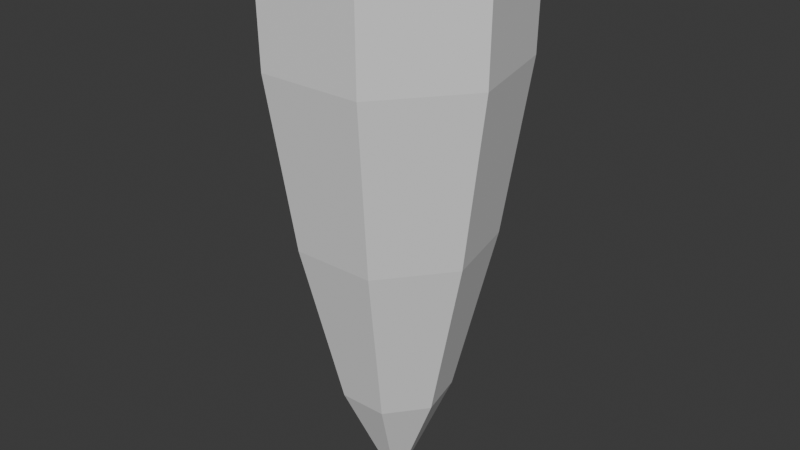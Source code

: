 # Source: ExhaustPlume.blend  (saved by Blender 5.0.118; exported with 4.5.12 LTS)
import bpy
from mathutils import Matrix  # noqa: F401  (used for matrix-valued properties, if any)

bpy.ops.wm.read_factory_settings(use_empty=True)
scene = bpy.context.scene
scene.name = 'Scene'

# ---- collections
col_collection = bpy.data.collections.new('Collection'); scene.collection.children.link(col_collection)

# ---- world
world_world = bpy.data.worlds.new('World'); scene.world = world_world
world_world.use_nodes = True; world_world.node_tree.nodes.clear()
_N = world_world.node_tree.nodes; _L = world_world.node_tree.links
n0 = _N.new('ShaderNodeOutputWorld'); n0.name = 'World Output'; n0.location = (200, 100)
n1 = _N.new('ShaderNodeBackground'); n1.name = 'Background'; n1.location = (-200, 100)
n1.inputs[0].default_value = (0.05088, 0.05088, 0.05088, 1.0)
_L.new(n1.outputs[0], n0.inputs[0])
n0.is_active_output = True
world_world.color = (0.05088, 0.05088, 0.05088)
world_world.sun_shadow_jitter_overblur = 0.0

# ---- meshes
me_cylinder = bpy.data.meshes.new('Cylinder')
me_cylinder.from_pydata([(-8.373e-09, 0.01662, -2.219), (0.0, 1.0, 0.0), (0.01299, 0.01036, -2.219), (0.7818, 0.6235, 0.0), (0.0162, -0.003698, -2.219), (0.9749, -0.2225, 0.0), (0.007211, -0.01497, -2.219), (0.4339, -0.901, 0.0), (-0.007211, -0.01497, -2.219), (-0.4339, -0.901, 0.0), (-0.0162, -0.003698, -2.219), (-0.9749, -0.2225, 0.0), (-0.01299, 0.01036, -2.219), (-0.7818, 0.6235, 0.0), (-7.233e-09, 0.1506, -2.156), (-4.645e-09, 0.4545, -1.815), (-1.86e-09, 0.7816, -1.124), (-1.276e-10, 0.985, -0.424), (0.7701, 0.6141, -0.424), (0.6111, 0.4873, -1.125), (0.3554, 0.2834, -1.816), (0.1177, 0.09388, -2.157), (0.9603, -0.2192, -0.424), (0.762, -0.1739, -1.125), (0.4431, -0.1011, -1.816), (0.1468, -0.0335, -2.157), (0.4274, -0.8875, -0.424), (0.3391, -0.7042, -1.125), (0.1972, -0.4095, -1.816), (0.06533, -0.1357, -2.157), (-0.4274, -0.8875, -0.424), (-0.3391, -0.7042, -1.125), (-0.1972, -0.4095, -1.816), (-0.06533, -0.1357, -2.157), (-0.9603, -0.2192, -0.424), (-0.762, -0.1739, -1.125), (-0.4431, -0.1011, -1.816), (-0.1468, -0.0335, -2.157), (-0.7701, 0.6141, -0.424), (-0.6111, 0.4873, -1.125), (-0.3554, 0.2834, -1.816), (-0.1177, 0.09388, -2.157)], [], [(17, 1, 3, 18), (18, 3, 5, 22), (22, 5, 7, 26), (26, 7, 9, 30), (30, 9, 11, 34), (3, 1, 13, 11, 9, 7, 5), (34, 11, 13, 38), (38, 13, 1, 17), (0, 2, 4, 6, 8, 10, 12), (12, 41, 14, 0), (41, 40, 15, 14), (40, 39, 16, 15), (39, 38, 17, 16), (10, 37, 41, 12), (37, 36, 40, 41), (36, 35, 39, 40), (35, 34, 38, 39), (8, 33, 37, 10), (33, 32, 36, 37), (32, 31, 35, 36), (31, 30, 34, 35), (6, 29, 33, 8), (29, 28, 32, 33), (28, 27, 31, 32), (27, 26, 30, 31), (4, 25, 29, 6), (25, 24, 28, 29), (24, 23, 27, 28), (23, 22, 26, 27), (2, 21, 25, 4), (21, 20, 24, 25), (20, 19, 23, 24), (19, 18, 22, 23), (0, 14, 21, 2), (14, 15, 20, 21), (15, 16, 19, 20), (16, 17, 18, 19)])
_uv = me_cylinder.uv_layers.new(name='UVMap')
_uv.uv.foreach_set('vector', [1.0, 0.9, 1.0, 1.0, 0.8571, 1.0, 0.8571, 0.9, 0.8571, 0.9, 0.8571, 1.0, 0.7143, 1.0, 0.7143, 0.9, 0.7143, 0.9, 0.7143, 1.0, 0.5714, 1.0, 0.5714, 0.9, 0.5714, 0.9, 0.5714, 1.0, 0.4286, 1.0, 0.4286, 0.9, 0.4286, 0.9, 0.4286, 1.0, 0.2857, 1.0, 0.2857, 0.9, 0.4376, 0.3996, 0.25, 0.49, 0.06236, 0.3996, 0.01602, 0.1966, 0.1459, 0.03377, 0.3541, 0.03377, 0.484, 0.1966, 0.2857, 0.9, 0.2857, 1.0, 0.1429, 1.0, 0.1429, 0.9, 0.1429, 0.9, 0.1429, 1.0, 2.98e-08, 1.0, 2.98e-08, 0.9, 0.75, 0.49, 0.9376, 0.3996, 0.984, 0.1966, 0.8541, 0.03377, 0.6459, 0.03377, 0.516, 0.1966, 0.5624, 0.3996, 0.1429, 0.5, 0.1429, 0.6, 2.98e-08, 0.6, 2.98e-08, 0.5, 0.1429, 0.6, 0.1429, 0.7, 2.98e-08, 0.7, 2.98e-08, 0.6, 0.1429, 0.7, 0.1429, 0.8, 2.98e-08, 0.8, 2.98e-08, 0.7, 0.1429, 0.8, 0.1429, 0.9, 2.98e-08, 0.9, 2.98e-08, 0.8, 0.2857, 0.5, 0.2857, 0.6, 0.1429, 0.6, 0.1429, 0.5, 0.2857, 0.6, 0.2857, 0.7, 0.1429, 0.7, 0.1429, 0.6, 0.2857, 0.7, 0.2857, 0.8, 0.1429, 0.8, 0.1429, 0.7, 0.2857, 0.8, 0.2857, 0.9, 0.1429, 0.9, 0.1429, 0.8, 0.4286, 0.5, 0.4286, 0.6, 0.2857, 0.6, 0.2857, 0.5, 0.4286, 0.6, 0.4286, 0.7, 0.2857, 0.7, 0.2857, 0.6, 0.4286, 0.7, 0.4286, 0.8, 0.2857, 0.8, 0.2857, 0.7, 0.4286, 0.8, 0.4286, 0.9, 0.2857, 0.9, 0.2857, 0.8, 0.5714, 0.5, 0.5714, 0.6, 0.4286, 0.6, 0.4286, 0.5, 0.5714, 0.6, 0.5714, 0.7, 0.4286, 0.7, 0.4286, 0.6, 0.5714, 0.7, 0.5714, 0.8, 0.4286, 0.8, 0.4286, 0.7, 0.5714, 0.8, 0.5714, 0.9, 0.4286, 0.9, 0.4286, 0.8, 0.7143, 0.5, 0.7143, 0.6, 0.5714, 0.6, 0.5714, 0.5, 0.7143, 0.6, 0.7143, 0.7, 0.5714, 0.7, 0.5714, 0.6, 0.7143, 0.7, 0.7143, 0.8, 0.5714, 0.8, 0.5714, 0.7, 0.7143, 0.8, 0.7143, 0.9, 0.5714, 0.9, 0.5714, 0.8, 0.8571, 0.5, 0.8571, 0.6, 0.7143, 0.6, 0.7143, 0.5, 0.8571, 0.6, 0.8571, 0.7, 0.7143, 0.7, 0.7143, 0.6, 0.8571, 0.7, 0.8571, 0.8, 0.7143, 0.8, 0.7143, 0.7, 0.8571, 0.8, 0.8571, 0.9, 0.7143, 0.9, 0.7143, 0.8, 1.0, 0.5, 1.0, 0.6, 0.8571, 0.6, 0.8571, 0.5, 1.0, 0.6, 1.0, 0.7, 0.8571, 0.7, 0.8571, 0.6, 1.0, 0.7, 1.0, 0.8, 0.8571, 0.8, 0.8571, 0.7, 1.0, 0.8, 1.0, 0.9, 0.8571, 0.9, 0.8571, 0.8])
me_cylinder.update()

# ---- objects
ob_cylinder = bpy.data.objects.new('Cylinder', me_cylinder)

# ---- transforms, parenting, visibility, modifiers, constraints
ob_cylinder.location = (0.0, 0.0, 0.0)
ob_cylinder.scale = (1.0, 1.0, 2.0)

# ---- collection membership
col_collection.objects.link(ob_cylinder)

# ---- scene / render settings (as saved in the file)
scene.frame_start = 1; scene.frame_end = 250; scene.frame_set(1)
scene.render.engine = 'BLENDER_EEVEE_NEXT'
scene.render.bake_bias = 0.0
scene.render.bake_samples = 0
scene.cycles.sampling_pattern = 'TABULATED_SOBOL'
scene.eevee.use_volume_custom_range = False
bpy.context.view_layer.update()

# ---- added for rendering (the .blend has no active camera and no usable light): camera, sun
cam_auto = bpy.data.cameras.new('AutoCamera')
cam_auto.lens = 50.0
cam_auto.sensor_width = 36.0
cam_auto.clip_end = 1000.0
ob_auto_camera = bpy.data.objects.new('AutoCamera', cam_auto)
scene.collection.objects.link(ob_auto_camera)
ob_auto_camera.location = (4.81748, -5.73146, 1.63501)
ob_auto_camera.rotation_euler = (1.09748, -7.21219e-08, 0.694738)
scene.camera = ob_auto_camera
light_auto_sun = bpy.data.lights.new('AutoSun', 'SUN')
light_auto_sun.energy = 3.0
light_auto_sun.angle = 0.0523599
ob_auto_sun = bpy.data.objects.new('AutoSun', light_auto_sun)
scene.collection.objects.link(ob_auto_sun)
ob_auto_sun.rotation_euler = (0.872665, 0.174533, 0.523599)
bpy.context.view_layer.update()
